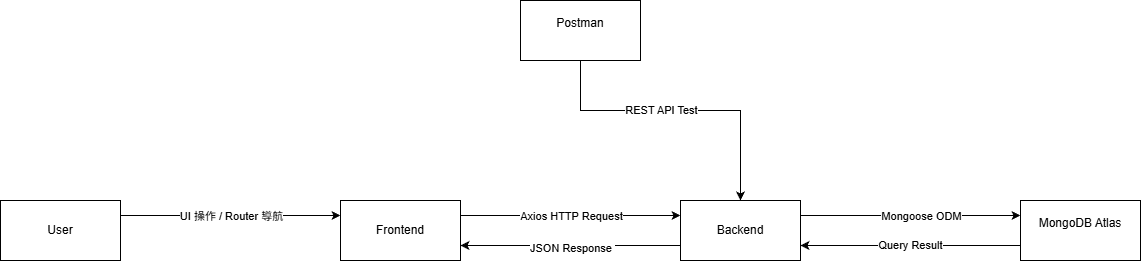

The diagram above was exported from draw.io. Its source (the exported page's mxGraphModel, read from the mxfile embedded in the PNG):
<mxGraphModel dx="2058" dy="1140" grid="1" gridSize="10" guides="1" tooltips="1" connect="1" arrows="1" fold="1" page="1" pageScale="1" pageWidth="827" pageHeight="1169" math="0" shadow="0">
  <root>
    <mxCell id="0" />
    <mxCell id="1" parent="0" />
    <mxCell id="cnrExX_LsSoFUr-TvZen-6" edge="1" parent="1" source="cnrExX_LsSoFUr-TvZen-1" style="edgeStyle=orthogonalEdgeStyle;rounded=0;orthogonalLoop=1;jettySize=auto;html=1;exitX=1;exitY=0.25;exitDx=0;exitDy=0;entryX=0;entryY=0.25;entryDx=0;entryDy=0;" target="cnrExX_LsSoFUr-TvZen-2">
      <mxGeometry relative="1" as="geometry" />
    </mxCell>
    <mxCell id="cnrExX_LsSoFUr-TvZen-7" connectable="0" parent="cnrExX_LsSoFUr-TvZen-6" style="edgeLabel;html=1;align=center;verticalAlign=middle;resizable=0;points=[];" value="UI 操作 / Router 導航" vertex="1">
      <mxGeometry relative="1" x="-0.2667" y="-2" as="geometry">
        <mxPoint x="29" y="-2" as="offset" />
      </mxGeometry>
    </mxCell>
    <mxCell id="cnrExX_LsSoFUr-TvZen-1" parent="1" style="rounded=0;whiteSpace=wrap;html=1;" value="User" vertex="1">
      <mxGeometry height="60" width="120" x="10" y="360" as="geometry" />
    </mxCell>
    <mxCell id="cnrExX_LsSoFUr-TvZen-8" edge="1" parent="1" source="cnrExX_LsSoFUr-TvZen-2" style="edgeStyle=orthogonalEdgeStyle;rounded=0;orthogonalLoop=1;jettySize=auto;html=1;entryX=0;entryY=0.25;entryDx=0;entryDy=0;exitX=1;exitY=0.25;exitDx=0;exitDy=0;" target="cnrExX_LsSoFUr-TvZen-3">
      <mxGeometry relative="1" as="geometry" />
    </mxCell>
    <mxCell id="cnrExX_LsSoFUr-TvZen-9" connectable="0" parent="cnrExX_LsSoFUr-TvZen-8" style="edgeLabel;html=1;align=center;verticalAlign=middle;resizable=0;points=[];" value="Axios HTTP Request" vertex="1">
      <mxGeometry relative="1" x="-0.0727" y="-5" as="geometry">
        <mxPoint x="8" y="-5" as="offset" />
      </mxGeometry>
    </mxCell>
    <mxCell id="cnrExX_LsSoFUr-TvZen-2" parent="1" style="rounded=0;whiteSpace=wrap;html=1;" value="Frontend" vertex="1">
      <mxGeometry height="60" width="120" x="350" y="360" as="geometry" />
    </mxCell>
    <mxCell id="cnrExX_LsSoFUr-TvZen-10" edge="1" parent="1" source="cnrExX_LsSoFUr-TvZen-3" style="edgeStyle=orthogonalEdgeStyle;rounded=0;orthogonalLoop=1;jettySize=auto;html=1;entryX=0;entryY=0.25;entryDx=0;entryDy=0;exitX=1;exitY=0.25;exitDx=0;exitDy=0;" target="cnrExX_LsSoFUr-TvZen-4">
      <mxGeometry relative="1" as="geometry" />
    </mxCell>
    <mxCell id="cnrExX_LsSoFUr-TvZen-11" connectable="0" parent="cnrExX_LsSoFUr-TvZen-10" style="edgeLabel;html=1;align=center;verticalAlign=middle;resizable=0;points=[];" value="Mongoose ODM" vertex="1">
      <mxGeometry relative="1" x="0.1364" y="-3" as="geometry">
        <mxPoint x="-5" y="-3" as="offset" />
      </mxGeometry>
    </mxCell>
    <mxCell id="cnrExX_LsSoFUr-TvZen-14" edge="1" parent="1" source="cnrExX_LsSoFUr-TvZen-3" style="edgeStyle=orthogonalEdgeStyle;rounded=0;orthogonalLoop=1;jettySize=auto;html=1;exitX=0;exitY=0.75;exitDx=0;exitDy=0;entryX=1;entryY=0.75;entryDx=0;entryDy=0;" target="cnrExX_LsSoFUr-TvZen-2">
      <mxGeometry relative="1" as="geometry" />
    </mxCell>
    <mxCell id="cnrExX_LsSoFUr-TvZen-15" connectable="0" parent="cnrExX_LsSoFUr-TvZen-14" style="edgeLabel;html=1;align=center;verticalAlign=middle;resizable=0;points=[];" value="JSON Response&amp;nbsp;" vertex="1">
      <mxGeometry relative="1" x="-0.0091" y="2" as="geometry">
        <mxPoint as="offset" />
      </mxGeometry>
    </mxCell>
    <mxCell id="cnrExX_LsSoFUr-TvZen-3" parent="1" style="rounded=0;whiteSpace=wrap;html=1;" value="Backend" vertex="1">
      <mxGeometry height="60" width="120" x="690" y="360" as="geometry" />
    </mxCell>
    <mxCell id="cnrExX_LsSoFUr-TvZen-13" edge="1" parent="1" source="cnrExX_LsSoFUr-TvZen-4" style="edgeStyle=orthogonalEdgeStyle;rounded=0;orthogonalLoop=1;jettySize=auto;html=1;entryX=1;entryY=0.75;entryDx=0;entryDy=0;exitX=0;exitY=0.75;exitDx=0;exitDy=0;" target="cnrExX_LsSoFUr-TvZen-3" value="Query Result">
      <mxGeometry relative="1" as="geometry" />
    </mxCell>
    <mxCell id="cnrExX_LsSoFUr-TvZen-4" parent="1" style="rounded=0;whiteSpace=wrap;html=1;" value="&#10;MongoDB Atlas&#10;&#10;" vertex="1">
      <mxGeometry height="60" width="120" x="1030" y="360" as="geometry" />
    </mxCell>
    <mxCell id="cnrExX_LsSoFUr-TvZen-16" edge="1" parent="1" source="cnrExX_LsSoFUr-TvZen-5" style="edgeStyle=orthogonalEdgeStyle;rounded=0;orthogonalLoop=1;jettySize=auto;html=1;entryX=0.5;entryY=0;entryDx=0;entryDy=0;" target="cnrExX_LsSoFUr-TvZen-3">
      <mxGeometry relative="1" as="geometry">
        <Array as="points">
          <mxPoint x="590" y="270" />
          <mxPoint x="750" y="270" />
        </Array>
      </mxGeometry>
    </mxCell>
    <mxCell id="cnrExX_LsSoFUr-TvZen-17" connectable="0" parent="cnrExX_LsSoFUr-TvZen-16" style="edgeLabel;html=1;align=center;verticalAlign=middle;resizable=0;points=[];" value="REST API Test" vertex="1">
      <mxGeometry relative="1" x="-0.0133" y="1" as="geometry">
        <mxPoint x="-18" as="offset" />
      </mxGeometry>
    </mxCell>
    <mxCell id="cnrExX_LsSoFUr-TvZen-5" parent="1" style="rounded=0;whiteSpace=wrap;html=1;align=center;verticalAlign=middle;" value="&#10;Postman&#10;&#10;" vertex="1">
      <mxGeometry height="60" width="120" x="530" y="160" as="geometry" />
    </mxCell>
  </root>
</mxGraphModel>